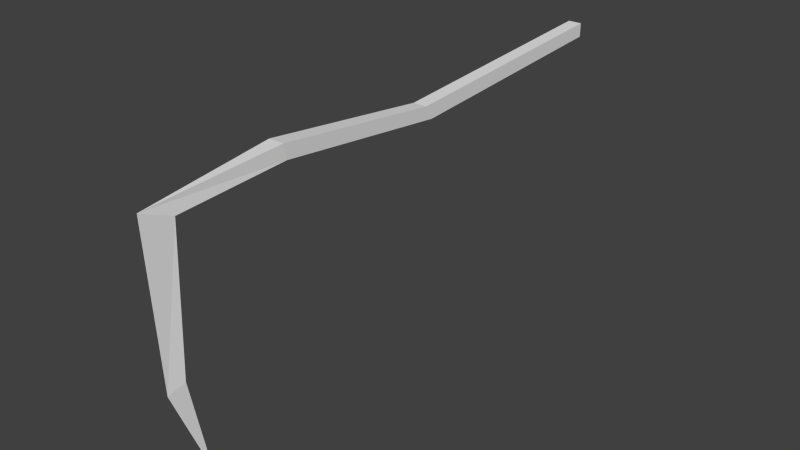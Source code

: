 # Source: scythe.blend  (saved by Blender 2.69.0; exported with 4.5.12 LTS)
import bpy
from mathutils import Matrix  # noqa: F401  (used for matrix-valued properties, if any)

bpy.ops.wm.read_factory_settings(use_empty=True)
scene = bpy.context.scene
scene.name = 'Scene'

# ---- collections
col_collection_9 = bpy.data.collections.new('Collection 9'); scene.collection.children.link(col_collection_9)

# ---- world
world_world = bpy.data.worlds.new('World'); scene.world = world_world
world_world.color = (0.05088, 0.05088, 0.05088)
world_world.use_sun_shadow = False
world_world.sun_shadow_jitter_overblur = 0.0
world_world.cycles.sampling_method = 'MANUAL'
world_world.cycles.sample_map_resolution = 256

# ---- meshes
me_mesh_it39_dmspritedef = bpy.data.meshes.new('MESH_IT39_DMSPRITEDEF')
me_mesh_it39_dmspritedef.from_pydata([(0.03096, -1.429, 3.193), (-0.000782, -2.461, 2.98), (-0.000782, -1.496, 3.361), (0.03096, 0.02722, 3.131), (-0.03228, 0.02722, 3.131), (-0.03228, -1.429, 3.193), (0.03096, -1.429, 3.193), (-0.000782, -2.461, 2.98), (-0.03228, 0.02722, 3.131), (-0.03228, -1.429, 3.193), (-0.000782, 0.1576, 3.443), (0.07832, 0.2665, 2.038), (-0.000782, 0.1576, 3.443), (-0.07964, 0.2665, 2.038), (0.07832, 0.1102, 2.005), (-0.07964, 0.1102, 2.005), (0.07075, 0.201, -2.459), (-0.07671, 0.201, -2.459), (-0.07671, 0.05383, -2.459), (0.07075, 0.05383, -2.459), (0.07075, 0.03527, 0.2027), (-0.07671, 0.03527, 0.2027), (0.07075, -0.1117, 0.1183), (-0.07671, -0.1117, 0.1183), (0.03096, 0.02722, 3.131), (0.07832, 0.2665, 2.038), (-0.07964, 0.2665, 2.038), (0.07832, 0.1102, 2.005), (-0.07964, 0.1102, 2.005), (0.07075, 0.201, -2.459), (-0.07671, 0.201, -2.459), (-0.07671, 0.05383, -2.459), (0.07075, 0.05383, -2.459), (0.07075, 0.03527, 0.2027), (-0.07671, 0.03527, 0.2027), (0.07075, -0.1117, 0.1183), (-0.07671, -0.1117, 0.1183), (-0.03228, 0.02722, 3.131), (0.07075, 0.201, -2.459), (-0.07671, 0.201, -2.459), (0.07075, 0.03527, 0.2027), (-0.07671, 0.03527, 0.2027)], [], [(1, 0, 2), (2, 0, 3), (5, 4, 6), (3, 6, 4), (1, 2, 9), (8, 9, 2), (6, 7, 5), (10, 2, 3), (8, 2, 10), (13, 12, 11), (24, 14, 12), (11, 12, 14), (37, 15, 24), (14, 24, 15), (12, 13, 37), (15, 37, 13), (17, 16, 18), (19, 18, 16), (21, 20, 30), (29, 30, 20), (33, 22, 38), (32, 38, 22), (35, 23, 19), (18, 19, 23), (36, 34, 31), (39, 31, 34), (41, 13, 40), (40, 13, 11), (25, 27, 33), (22, 33, 27), (14, 15, 35), (23, 35, 15), (36, 28, 34), (34, 28, 26)])
_uv = me_mesh_it39_dmspritedef.uv_layers.new(name='UVMap')
_uv.uv.foreach_set('vector', [0.0, 0.3242, 0.4844, 0.2109, 0.4531, 0.7734, 0.4531, 0.7734, 0.4844, 0.2109, 0.9297, 0.0, 0.4844, 1.0, 0.9297, 1.0, 0.4844, 0.0, 0.9297, 0.0, 0.4844, 0.0, 0.9297, 1.0, 0.0, 0.3242, 0.4531, 0.7734, 0.4844, 0.2109, 0.9297, 0.0, 0.4844, 0.2109, 0.4531, 0.7734, 0.4844, 0.0, 0.0, 0.5, 0.4844, 1.0, 1.0, 1.0, 0.4531, 0.7734, 0.9297, 0.0, 0.9297, 0.0, 0.4531, 0.7734, 1.0, 1.0, 0.0, 2.0, 0.2891, 1.0, 0.0, 0.0, 0.6328, 0.6016, 0.4141, 0.0, 0.2891, 1.0, 0.0, 0.0, 0.2891, 1.0, 0.4141, 0.0, 0.6328, 1.398, 0.4141, 2.0, 0.6328, 0.6016, 0.4141, 0.0, 0.6328, 0.6016, 0.4141, 2.0, 0.2891, 1.0, 0.0, 2.0, 0.6328, 1.398, 0.4141, 2.0, 0.6328, 1.398, 0.0, 2.0, 0.1719, 1.961, 0.1719, 0.09375, 0.5625, 1.961, 0.5625, 0.09375, 0.5625, 1.961, 0.1719, 0.09375, 0.4492, 1.961, 0.4492, 0.09375, 0.0, 1.961, 0.0, 0.09375, 0.0, 1.961, 0.4492, 0.09375, 0.6133, 0.9023, 1.0, 0.875, 0.1719, 0.0, 0.5625, 0.0, 0.1719, 0.0, 1.0, 0.875, 1.0, 0.09375, 1.0, 1.961, 0.5625, 0.09375, 0.5625, 1.961, 0.5625, 0.09375, 1.0, 1.961, 1.0, 0.875, 0.6133, 0.9023, 0.5625, 0.0, 0.1719, 0.0, 0.5625, 0.0, 0.6133, 0.9023, 0.6133, 1.961, 0.0, 2.0, 0.6133, 0.09375, 0.6133, 0.09375, 0.0, 2.0, 0.0, 0.0, 0.0, 1.523, 0.4141, 1.512, 0.6133, 0.9023, 1.0, 0.875, 0.6133, 0.9023, 0.4141, 1.512, 0.4141, 0.0, 0.4141, 2.0, 1.0, 0.09375, 1.0, 1.961, 1.0, 0.09375, 0.4141, 2.0, 1.0, 0.875, 0.4141, 1.512, 0.6133, 0.9023, 0.6133, 0.9023, 0.4141, 1.512, 0.0, 1.523])
me_mesh_it39_dmspritedef.use_remesh_preserve_volume = False
me_mesh_it39_dmspritedef.use_remesh_preserve_attributes = False
me_mesh_it39_dmspritedef.use_mirror_vertex_groups = False
me_mesh_it39_dmspritedef.update()

# ---- objects
ob_mesh_it39_dmspritedef = bpy.data.objects.new('MESH_IT39_DMSPRITEDEF', me_mesh_it39_dmspritedef)

# ---- transforms, parenting, visibility, modifiers, constraints
ob_mesh_it39_dmspritedef.location = (0.0, 0.0, 0.0)
ob_mesh_it39_dmspritedef.rotation_euler = (1.571, -0.0, 0.0)
ob_mesh_it39_dmspritedef.lineart.crease_threshold = 0.0

# ---- collection membership
col_collection_9.objects.link(ob_mesh_it39_dmspritedef)

# ---- scene / render settings (as saved in the file)
scene.frame_start = 1; scene.frame_end = 250; scene.frame_set(29)
scene.render.engine = 'BLENDER_EEVEE_NEXT'
scene.render.image_settings.color_mode = 'RGB'
scene.render.image_settings.compression = 90
scene.render.resolution_percentage = 50
scene.render.dither_intensity = 0.0
scene.cycles.use_denoising = False
scene.cycles.samples = 10
scene.cycles.sampling_pattern = 'TABULATED_SOBOL'
scene.cycles.light_sampling_threshold = 0.0
scene.cycles.use_adaptive_sampling = False
scene.cycles.use_light_tree = False
scene.cycles.blur_glossy = 0.0
scene.cycles.volume_bounces = 1
scene.cycles.pixel_filter_type = 'GAUSSIAN'
scene.cycles.sample_clamp_indirect = 0.0
scene.view_settings.view_transform = 'Standard'
bpy.context.view_layer.update()

# ---- added for rendering (the .blend has no active camera and no usable light): camera, sun
cam_auto = bpy.data.cameras.new('AutoCamera')
cam_auto.lens = 50.0
cam_auto.sensor_width = 36.0
cam_auto.clip_end = 1000.0
ob_auto_camera = bpy.data.objects.new('AutoCamera', cam_auto)
scene.collection.objects.link(ob_auto_camera)
ob_auto_camera.location = (6.01721, -7.71361, 3.717)
ob_auto_camera.rotation_euler = (1.09748, -7.21219e-08, 0.694738)
scene.camera = ob_auto_camera
light_auto_sun = bpy.data.lights.new('AutoSun', 'SUN')
light_auto_sun.energy = 3.0
light_auto_sun.angle = 0.0523599
ob_auto_sun = bpy.data.objects.new('AutoSun', light_auto_sun)
scene.collection.objects.link(ob_auto_sun)
ob_auto_sun.rotation_euler = (0.872665, 0.174533, 0.523599)
bpy.context.view_layer.update()
